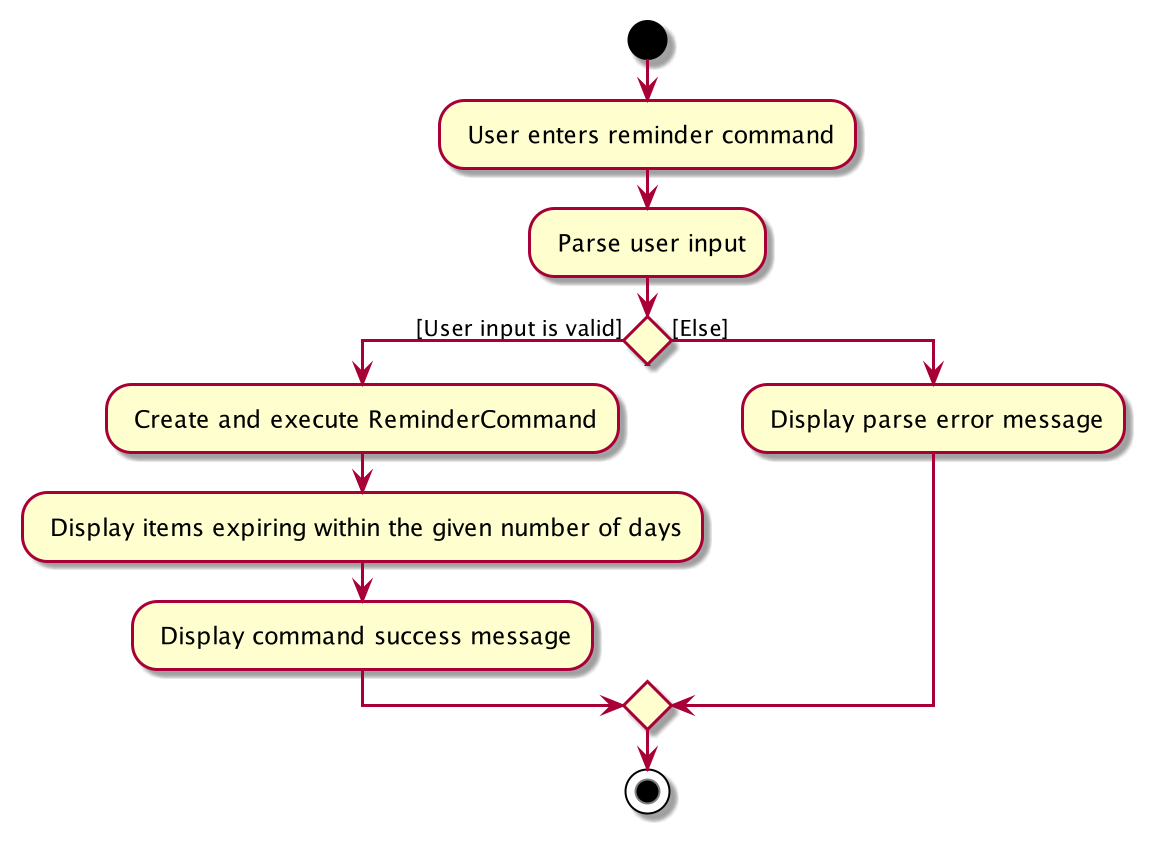

The diagram above was rendered by PlantUML. Its source (embedded in the PNG):
@startuml
start
: User enters reminder command;
: Parse user input;
'Since the beta syntax does not support placing the condition outside the
'diamond we place it as the true branch instead.

if () then ([User input is valid])
    : Create and execute ReminderCommand;
    : Display items expiring within the given number of days;
    : Display command success message;
else ([Else])
    : Display parse error message;
endif
stop
@enduml